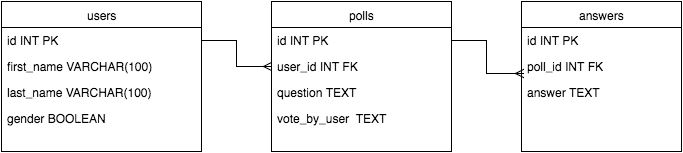

The diagram above was exported from draw.io. Its source (the exported page's mxGraphModel, read from the mxfile embedded in the PNG):
<mxGraphModel dx="887" dy="631" grid="1" gridSize="10" guides="1" tooltips="1" connect="1" arrows="1" fold="1" page="1" pageScale="1" pageWidth="850" pageHeight="1100" background="#ffffff" math="0" shadow="0">
  <root>
    <mxCell id="0" />
    <mxCell id="1" parent="0" />
    <mxCell id="2" value="users" style="swimlane;html=1;fontStyle=0;childLayout=stackLayout;horizontal=1;startSize=26;fillColor=none;horizontalStack=0;resizeParent=1;resizeLast=0;collapsible=1;marginBottom=0;swimlaneFillColor=#ffffff;" parent="1" vertex="1">
      <mxGeometry x="80" y="200" width="200" height="150" as="geometry" />
    </mxCell>
    <mxCell id="3" value="id INT PK" style="text;html=1;strokeColor=none;fillColor=none;align=left;verticalAlign=top;spacingLeft=4;spacingRight=4;whiteSpace=wrap;overflow=hidden;rotatable=0;points=[[0,0.5],[1,0.5]];portConstraint=eastwest;" parent="2" vertex="1">
      <mxGeometry y="26" width="200" height="26" as="geometry" />
    </mxCell>
    <mxCell id="4" value="first_name VARCHAR(100)" style="text;html=1;strokeColor=none;fillColor=none;align=left;verticalAlign=top;spacingLeft=4;spacingRight=4;whiteSpace=wrap;overflow=hidden;rotatable=0;points=[[0,0.5],[1,0.5]];portConstraint=eastwest;" parent="2" vertex="1">
      <mxGeometry y="52" width="200" height="26" as="geometry" />
    </mxCell>
    <mxCell id="9" value="last_name VARCHAR(100)" style="text;html=1;strokeColor=none;fillColor=none;align=left;verticalAlign=top;spacingLeft=4;spacingRight=4;whiteSpace=wrap;overflow=hidden;rotatable=0;points=[[0,0.5],[1,0.5]];portConstraint=eastwest;" parent="2" vertex="1">
      <mxGeometry y="78" width="200" height="26" as="geometry" />
    </mxCell>
    <mxCell id="8" value="gender BOOLEAN" style="text;html=1;strokeColor=none;fillColor=none;align=left;verticalAlign=top;spacingLeft=4;spacingRight=4;whiteSpace=wrap;overflow=hidden;rotatable=0;points=[[0,0.5],[1,0.5]];portConstraint=eastwest;" parent="2" vertex="1">
      <mxGeometry y="104" width="200" height="32" as="geometry" />
    </mxCell>
    <mxCell id="55" value="polls" style="swimlane;html=1;fontStyle=0;childLayout=stackLayout;horizontal=1;startSize=26;fillColor=none;horizontalStack=0;resizeParent=1;resizeLast=0;collapsible=1;marginBottom=0;swimlaneFillColor=#ffffff;" parent="1" vertex="1">
      <mxGeometry x="350" y="200" width="180" height="150" as="geometry" />
    </mxCell>
    <mxCell id="56" value="id INT PK" style="text;html=1;strokeColor=none;fillColor=none;align=left;verticalAlign=top;spacingLeft=4;spacingRight=4;whiteSpace=wrap;overflow=hidden;rotatable=0;points=[[0,0.5],[1,0.5]];portConstraint=eastwest;" parent="55" vertex="1">
      <mxGeometry y="26" width="180" height="26" as="geometry" />
    </mxCell>
    <mxCell id="57" value="user_id INT FK" style="text;html=1;strokeColor=none;fillColor=none;align=left;verticalAlign=top;spacingLeft=4;spacingRight=4;whiteSpace=wrap;overflow=hidden;rotatable=0;points=[[0,0.5],[1,0.5]];portConstraint=eastwest;" parent="55" vertex="1">
      <mxGeometry y="52" width="180" height="26" as="geometry" />
    </mxCell>
    <mxCell id="68" value="question TEXT" style="text;html=1;strokeColor=none;fillColor=none;align=left;verticalAlign=top;spacingLeft=4;spacingRight=4;whiteSpace=wrap;overflow=hidden;rotatable=0;points=[[0,0.5],[1,0.5]];portConstraint=eastwest;" parent="55" vertex="1">
      <mxGeometry y="78" width="180" height="26" as="geometry" />
    </mxCell>
    <mxCell id="76" value="vote_by_user &amp;nbsp;TEXT" style="text;html=1;strokeColor=none;fillColor=none;align=left;verticalAlign=top;spacingLeft=4;spacingRight=4;whiteSpace=wrap;overflow=hidden;rotatable=0;points=[[0,0.5],[1,0.5]];portConstraint=eastwest;" vertex="1" parent="55">
      <mxGeometry y="104" width="180" height="26" as="geometry" />
    </mxCell>
    <mxCell id="65" style="edgeStyle=orthogonalEdgeStyle;rounded=0;html=1;exitX=1;exitY=0.5;entryX=0;entryY=0.5;endArrow=ERmany;endFill=0;jettySize=auto;orthogonalLoop=1;" parent="1" source="3" target="57" edge="1">
      <mxGeometry relative="1" as="geometry" />
    </mxCell>
    <mxCell id="70" value="answers" style="swimlane;html=1;fontStyle=0;childLayout=stackLayout;horizontal=1;startSize=26;fillColor=none;horizontalStack=0;resizeParent=1;resizeLast=0;collapsible=1;marginBottom=0;swimlaneFillColor=#ffffff;" vertex="1" parent="1">
      <mxGeometry x="600" y="200" width="160" height="150" as="geometry" />
    </mxCell>
    <mxCell id="71" value="id INT PK" style="text;html=1;strokeColor=none;fillColor=none;align=left;verticalAlign=top;spacingLeft=4;spacingRight=4;whiteSpace=wrap;overflow=hidden;rotatable=0;points=[[0,0.5],[1,0.5]];portConstraint=eastwest;" vertex="1" parent="70">
      <mxGeometry y="26" width="160" height="26" as="geometry" />
    </mxCell>
    <mxCell id="72" value="poll_id INT FK" style="text;html=1;strokeColor=none;fillColor=none;align=left;verticalAlign=top;spacingLeft=4;spacingRight=4;whiteSpace=wrap;overflow=hidden;rotatable=0;points=[[0,0.5],[1,0.5]];portConstraint=eastwest;" vertex="1" parent="70">
      <mxGeometry y="52" width="160" height="26" as="geometry" />
    </mxCell>
    <mxCell id="73" value="answer TEXT" style="text;html=1;strokeColor=none;fillColor=none;align=left;verticalAlign=top;spacingLeft=4;spacingRight=4;whiteSpace=wrap;overflow=hidden;rotatable=0;points=[[0,0.5],[1,0.5]];portConstraint=eastwest;" vertex="1" parent="70">
      <mxGeometry y="78" width="160" height="26" as="geometry" />
    </mxCell>
    <mxCell id="75" style="edgeStyle=orthogonalEdgeStyle;rounded=0;html=1;exitX=1;exitY=0.5;entryX=0.013;entryY=0.769;entryPerimeter=0;endArrow=ERmany;endFill=0;jettySize=auto;orthogonalLoop=1;" edge="1" parent="1" source="56" target="72">
      <mxGeometry relative="1" as="geometry" />
    </mxCell>
  </root>
</mxGraphModel>